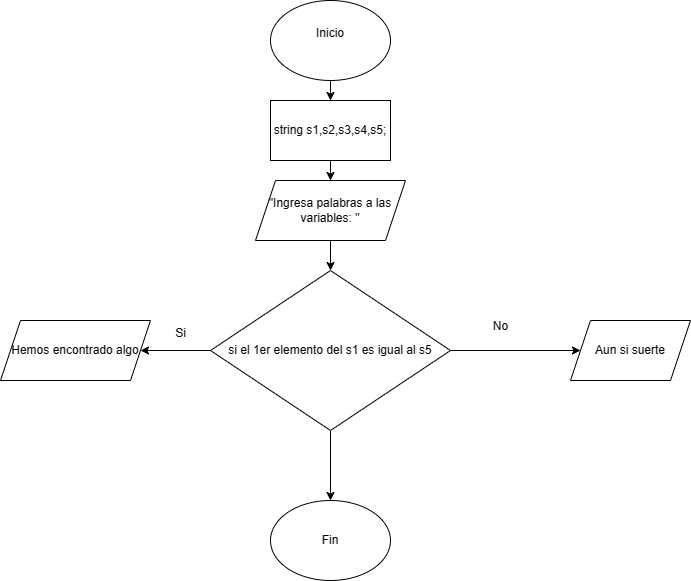

The diagram above was exported from draw.io. Its source (the exported page's mxGraphModel, read from the mxfile embedded in the PNG):
<mxGraphModel dx="996" dy="490" grid="1" gridSize="10" guides="1" tooltips="1" connect="1" arrows="1" fold="1" page="1" pageScale="1" pageWidth="827" pageHeight="1169" math="0" shadow="0">
  <root>
    <mxCell id="WIyWlLk6GJQsqaUBKTNV-0" />
    <mxCell id="WIyWlLk6GJQsqaUBKTNV-1" parent="WIyWlLk6GJQsqaUBKTNV-0" />
    <mxCell id="OJ9uE-TkIqBgV20Bw0hJ-64" value="" style="edgeStyle=orthogonalEdgeStyle;rounded=0;orthogonalLoop=1;jettySize=auto;html=1;" edge="1" parent="WIyWlLk6GJQsqaUBKTNV-1" source="OJ9uE-TkIqBgV20Bw0hJ-0" target="OJ9uE-TkIqBgV20Bw0hJ-63">
      <mxGeometry relative="1" as="geometry" />
    </mxCell>
    <mxCell id="OJ9uE-TkIqBgV20Bw0hJ-0" value="Inicio&lt;div&gt;&lt;br&gt;&lt;/div&gt;" style="ellipse;whiteSpace=wrap;html=1;" vertex="1" parent="WIyWlLk6GJQsqaUBKTNV-1">
      <mxGeometry x="300" y="130" width="120" height="80" as="geometry" />
    </mxCell>
    <mxCell id="OJ9uE-TkIqBgV20Bw0hJ-46" value="Fin" style="ellipse;whiteSpace=wrap;html=1;" vertex="1" parent="WIyWlLk6GJQsqaUBKTNV-1">
      <mxGeometry x="300" y="630" width="120" height="80" as="geometry" />
    </mxCell>
    <mxCell id="OJ9uE-TkIqBgV20Bw0hJ-66" value="" style="edgeStyle=orthogonalEdgeStyle;rounded=0;orthogonalLoop=1;jettySize=auto;html=1;" edge="1" parent="WIyWlLk6GJQsqaUBKTNV-1" source="OJ9uE-TkIqBgV20Bw0hJ-63" target="OJ9uE-TkIqBgV20Bw0hJ-65">
      <mxGeometry relative="1" as="geometry" />
    </mxCell>
    <mxCell id="OJ9uE-TkIqBgV20Bw0hJ-63" value="string s1,s2,s3,s4,s5;" style="rounded=0;whiteSpace=wrap;html=1;" vertex="1" parent="WIyWlLk6GJQsqaUBKTNV-1">
      <mxGeometry x="300" y="230" width="120" height="60" as="geometry" />
    </mxCell>
    <mxCell id="OJ9uE-TkIqBgV20Bw0hJ-68" value="" style="edgeStyle=orthogonalEdgeStyle;rounded=0;orthogonalLoop=1;jettySize=auto;html=1;" edge="1" parent="WIyWlLk6GJQsqaUBKTNV-1" source="OJ9uE-TkIqBgV20Bw0hJ-65" target="OJ9uE-TkIqBgV20Bw0hJ-67">
      <mxGeometry relative="1" as="geometry" />
    </mxCell>
    <mxCell id="OJ9uE-TkIqBgV20Bw0hJ-65" value="&quot;Ingresa palabras a las variables: &quot;" style="shape=parallelogram;perimeter=parallelogramPerimeter;whiteSpace=wrap;html=1;fixedSize=1;rounded=0;" vertex="1" parent="WIyWlLk6GJQsqaUBKTNV-1">
      <mxGeometry x="285" y="310" width="150" height="60" as="geometry" />
    </mxCell>
    <mxCell id="OJ9uE-TkIqBgV20Bw0hJ-70" value="" style="edgeStyle=orthogonalEdgeStyle;rounded=0;orthogonalLoop=1;jettySize=auto;html=1;" edge="1" parent="WIyWlLk6GJQsqaUBKTNV-1" source="OJ9uE-TkIqBgV20Bw0hJ-67" target="OJ9uE-TkIqBgV20Bw0hJ-69">
      <mxGeometry relative="1" as="geometry" />
    </mxCell>
    <mxCell id="OJ9uE-TkIqBgV20Bw0hJ-73" value="" style="edgeStyle=orthogonalEdgeStyle;rounded=0;orthogonalLoop=1;jettySize=auto;html=1;" edge="1" parent="WIyWlLk6GJQsqaUBKTNV-1" source="OJ9uE-TkIqBgV20Bw0hJ-67" target="OJ9uE-TkIqBgV20Bw0hJ-72">
      <mxGeometry relative="1" as="geometry" />
    </mxCell>
    <mxCell id="OJ9uE-TkIqBgV20Bw0hJ-75" value="" style="edgeStyle=orthogonalEdgeStyle;rounded=0;orthogonalLoop=1;jettySize=auto;html=1;" edge="1" parent="WIyWlLk6GJQsqaUBKTNV-1" source="OJ9uE-TkIqBgV20Bw0hJ-67" target="OJ9uE-TkIqBgV20Bw0hJ-46">
      <mxGeometry relative="1" as="geometry" />
    </mxCell>
    <mxCell id="OJ9uE-TkIqBgV20Bw0hJ-67" value="si el 1er elemento del s1 es igual al s5" style="rhombus;whiteSpace=wrap;html=1;" vertex="1" parent="WIyWlLk6GJQsqaUBKTNV-1">
      <mxGeometry x="240" y="400" width="240" height="160" as="geometry" />
    </mxCell>
    <mxCell id="OJ9uE-TkIqBgV20Bw0hJ-69" value="Hemos encontrado algo" style="shape=parallelogram;perimeter=parallelogramPerimeter;whiteSpace=wrap;html=1;fixedSize=1;" vertex="1" parent="WIyWlLk6GJQsqaUBKTNV-1">
      <mxGeometry x="30" y="450" width="150" height="60" as="geometry" />
    </mxCell>
    <mxCell id="OJ9uE-TkIqBgV20Bw0hJ-71" value="Si&lt;div&gt;&lt;br&gt;&lt;/div&gt;" style="text;html=1;align=center;verticalAlign=middle;resizable=0;points=[];autosize=1;strokeColor=none;fillColor=none;" vertex="1" parent="WIyWlLk6GJQsqaUBKTNV-1">
      <mxGeometry x="195" y="450" width="30" height="40" as="geometry" />
    </mxCell>
    <mxCell id="OJ9uE-TkIqBgV20Bw0hJ-72" value="Aun si suerte" style="shape=parallelogram;perimeter=parallelogramPerimeter;whiteSpace=wrap;html=1;fixedSize=1;" vertex="1" parent="WIyWlLk6GJQsqaUBKTNV-1">
      <mxGeometry x="600" y="450" width="120" height="60" as="geometry" />
    </mxCell>
    <mxCell id="OJ9uE-TkIqBgV20Bw0hJ-74" value="No&lt;div&gt;&lt;br&gt;&lt;/div&gt;" style="text;html=1;align=center;verticalAlign=middle;resizable=0;points=[];autosize=1;strokeColor=none;fillColor=none;" vertex="1" parent="WIyWlLk6GJQsqaUBKTNV-1">
      <mxGeometry x="510" y="443" width="40" height="40" as="geometry" />
    </mxCell>
  </root>
</mxGraphModel>